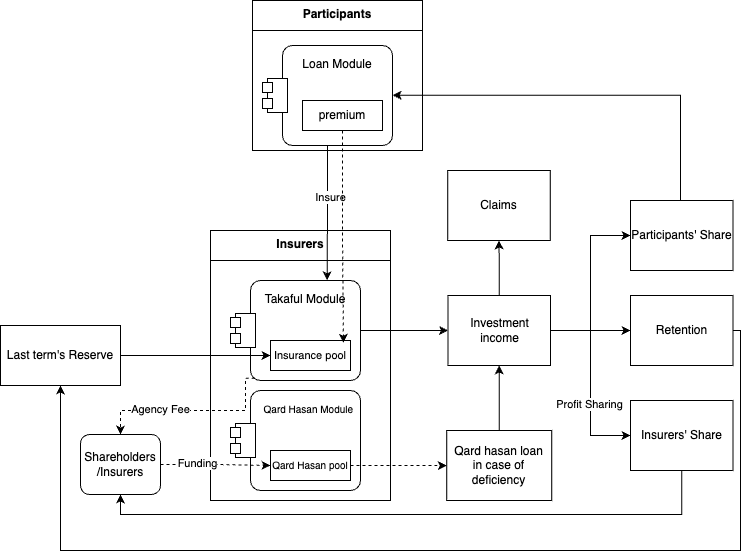

The diagram above was exported from draw.io. Its source (the exported page's mxGraphModel, read from the mxfile embedded in the PNG):
<mxGraphModel dx="1140" dy="761" grid="1" gridSize="10" guides="1" tooltips="1" connect="1" arrows="1" fold="1" page="1" pageScale="1" pageWidth="850" pageHeight="1100" math="0" shadow="0">
  <root>
    <mxCell id="0" />
    <mxCell id="1" parent="0" />
    <mxCell id="gH7p6clATzz_QtIf4WXC-1" value="Insurers" style="swimlane;fontStyle=1;align=center;verticalAlign=top;childLayout=stackLayout;horizontal=1;startSize=30;horizontalStack=0;resizeParent=1;resizeParentMax=0;resizeLast=0;collapsible=0;marginBottom=0;html=1;whiteSpace=wrap;" vertex="1" parent="1">
      <mxGeometry x="260" y="260" width="180" height="270" as="geometry" />
    </mxCell>
    <mxCell id="gH7p6clATzz_QtIf4WXC-3" value="" style="swimlane;fontStyle=1;align=center;verticalAlign=top;horizontal=1;startSize=0;collapsible=0;marginBottom=0;html=1;strokeColor=none;fillColor=none;" vertex="1" parent="gH7p6clATzz_QtIf4WXC-1">
      <mxGeometry y="30" width="180" height="240" as="geometry" />
    </mxCell>
    <mxCell id="gH7p6clATzz_QtIf4WXC-8" value="&amp;nbsp; &amp;nbsp;Takaful Module" style="shape=mxgraph.uml25.actionParams;html=1;align=center;verticalAlign=top;absoluteArcSize=1;arcSize=10;dashed=0;spacingLeft=10;spacingTop=5;whiteSpace=wrap;" vertex="1" parent="gH7p6clATzz_QtIf4WXC-3">
      <mxGeometry x="20" y="20" width="130" height="100" as="geometry" />
    </mxCell>
    <mxCell id="gH7p6clATzz_QtIf4WXC-5" value="&lt;div style=&quot;font-size: 11px;&quot;&gt;&lt;font style=&quot;font-size: 11px;&quot;&gt;Insurance pool&lt;/font&gt;&lt;/div&gt;" style="html=1;align=center;verticalAlign=middle;rotatable=0;whiteSpace=wrap;" vertex="1" parent="gH7p6clATzz_QtIf4WXC-3">
      <mxGeometry width="80" height="30" relative="1" as="geometry">
        <mxPoint x="60" y="80" as="offset" />
      </mxGeometry>
    </mxCell>
    <mxCell id="gH7p6clATzz_QtIf4WXC-9" value="&lt;font style=&quot;font-size: 10px;&quot;&gt;&amp;nbsp; &amp;nbsp; &amp;nbsp;&amp;nbsp;&lt;font style=&quot;font-size: 10px;&quot;&gt;Qard Hasan Module&lt;/font&gt;&lt;/font&gt;" style="shape=mxgraph.uml25.actionParams;html=1;align=center;verticalAlign=top;absoluteArcSize=1;arcSize=10;dashed=0;spacingLeft=10;spacingTop=5;whiteSpace=wrap;" vertex="1" parent="gH7p6clATzz_QtIf4WXC-3">
      <mxGeometry x="20" y="130" width="130" height="100" as="geometry" />
    </mxCell>
    <mxCell id="gH7p6clATzz_QtIf4WXC-4" value="&lt;font style=&quot;font-size: 10px;&quot;&gt;Qard Hasan pool&lt;/font&gt;" style="html=1;align=center;verticalAlign=middle;rotatable=0;whiteSpace=wrap;" vertex="1" parent="gH7p6clATzz_QtIf4WXC-3">
      <mxGeometry width="80" height="30" relative="1" as="geometry">
        <mxPoint x="60" y="190" as="offset" />
      </mxGeometry>
    </mxCell>
    <mxCell id="gH7p6clATzz_QtIf4WXC-23" value="Participants" style="swimlane;fontStyle=1;align=center;verticalAlign=top;childLayout=stackLayout;horizontal=1;startSize=30;horizontalStack=0;resizeParent=1;resizeParentMax=0;resizeLast=0;collapsible=0;marginBottom=0;html=1;whiteSpace=wrap;" vertex="1" parent="1">
      <mxGeometry x="302" y="30" width="170" height="150" as="geometry" />
    </mxCell>
    <mxCell id="gH7p6clATzz_QtIf4WXC-25" value="" style="swimlane;fontStyle=1;align=center;verticalAlign=top;horizontal=1;startSize=0;collapsible=0;marginBottom=0;html=1;strokeColor=none;fillColor=none;" vertex="1" parent="gH7p6clATzz_QtIf4WXC-23">
      <mxGeometry y="30" width="170" height="120" as="geometry" />
    </mxCell>
    <mxCell id="gH7p6clATzz_QtIf4WXC-30" value="&amp;nbsp; &amp;nbsp;Loan Module" style="shape=mxgraph.uml25.actionParams;html=1;align=center;verticalAlign=top;absoluteArcSize=1;arcSize=10;dashed=0;spacingLeft=10;spacingTop=5;whiteSpace=wrap;" vertex="1" parent="gH7p6clATzz_QtIf4WXC-25">
      <mxGeometry x="10" y="15" width="130" height="100" as="geometry" />
    </mxCell>
    <mxCell id="gH7p6clATzz_QtIf4WXC-38" value="&lt;div style=&quot;&quot;&gt;premium&lt;br&gt;&lt;/div&gt;" style="html=1;align=center;verticalAlign=middle;rotatable=0;whiteSpace=wrap;" vertex="1" parent="gH7p6clATzz_QtIf4WXC-25">
      <mxGeometry x="50" y="70" width="80" height="30" as="geometry" />
    </mxCell>
    <mxCell id="gH7p6clATzz_QtIf4WXC-44" style="edgeStyle=orthogonalEdgeStyle;rounded=0;orthogonalLoop=1;jettySize=auto;html=1;entryX=0;entryY=0.5;entryDx=0;entryDy=0;" edge="1" parent="1" source="gH7p6clATzz_QtIf4WXC-39" target="gH7p6clATzz_QtIf4WXC-5">
      <mxGeometry relative="1" as="geometry" />
    </mxCell>
    <mxCell id="gH7p6clATzz_QtIf4WXC-39" value="&lt;br&gt;&#09;&#09;&lt;br&gt;&#09;&lt;br&gt;&#09;&lt;br&gt;&#09;&#09;Last term's&amp;nbsp;&lt;span style=&quot;background-color: initial;&quot;&gt;Reserve&lt;/span&gt;&lt;br&gt;&lt;div title=&quot;Page 10&quot; class=&quot;page&quot;&gt;&lt;div class=&quot;layoutArea&quot;&gt;&lt;br&gt;&lt;span style=&quot;&quot;&gt;&amp;nbsp;&amp;nbsp;&amp;nbsp;&amp;nbsp;&lt;/span&gt;&lt;span style=&quot;&quot;&gt;&amp;nbsp;&amp;nbsp;&amp;nbsp;&amp;nbsp;&lt;/span&gt;&lt;span style=&quot;&quot;&gt;&amp;nbsp;&amp;nbsp;&amp;nbsp;&amp;nbsp;&lt;/span&gt;&lt;/div&gt;&lt;br&gt;&lt;span style=&quot;&quot;&gt;&amp;nbsp;&amp;nbsp;&amp;nbsp;&amp;nbsp;&lt;/span&gt;&lt;span style=&quot;&quot;&gt;&amp;nbsp;&amp;nbsp;&amp;nbsp;&amp;nbsp;&lt;/span&gt;&lt;/div&gt;" style="rounded=0;whiteSpace=wrap;html=1;" vertex="1" parent="1">
      <mxGeometry x="50" y="355" width="120" height="60" as="geometry" />
    </mxCell>
    <mxCell id="gH7p6clATzz_QtIf4WXC-45" style="edgeStyle=orthogonalEdgeStyle;rounded=0;orthogonalLoop=1;jettySize=auto;html=1;entryX=0.743;entryY=-0.001;entryDx=0;entryDy=0;entryPerimeter=0;" edge="1" parent="1" source="gH7p6clATzz_QtIf4WXC-30" target="gH7p6clATzz_QtIf4WXC-8">
      <mxGeometry relative="1" as="geometry" />
    </mxCell>
    <mxCell id="gH7p6clATzz_QtIf4WXC-49" value="Insure" style="edgeLabel;html=1;align=center;verticalAlign=middle;resizable=0;points=[];" vertex="1" connectable="0" parent="gH7p6clATzz_QtIf4WXC-45">
      <mxGeometry x="-0.2487" y="2" relative="1" as="geometry">
        <mxPoint as="offset" />
      </mxGeometry>
    </mxCell>
    <mxCell id="gH7p6clATzz_QtIf4WXC-47" style="edgeStyle=orthogonalEdgeStyle;rounded=0;orthogonalLoop=1;jettySize=auto;html=1;entryX=0.912;entryY=0.075;entryDx=0;entryDy=0;entryPerimeter=0;dashed=1;" edge="1" parent="1" source="gH7p6clATzz_QtIf4WXC-38" target="gH7p6clATzz_QtIf4WXC-5">
      <mxGeometry relative="1" as="geometry" />
    </mxCell>
    <mxCell id="gH7p6clATzz_QtIf4WXC-59" style="edgeStyle=orthogonalEdgeStyle;rounded=0;orthogonalLoop=1;jettySize=auto;html=1;entryX=0.5;entryY=1;entryDx=0;entryDy=0;" edge="1" parent="1" source="gH7p6clATzz_QtIf4WXC-48" target="gH7p6clATzz_QtIf4WXC-57">
      <mxGeometry relative="1" as="geometry" />
    </mxCell>
    <mxCell id="gH7p6clATzz_QtIf4WXC-62" style="edgeStyle=orthogonalEdgeStyle;rounded=0;orthogonalLoop=1;jettySize=auto;html=1;entryX=0;entryY=0.5;entryDx=0;entryDy=0;" edge="1" parent="1">
      <mxGeometry relative="1" as="geometry">
        <mxPoint x="600" y="360" as="sourcePoint" />
        <mxPoint x="680" y="360.0000000000001" as="targetPoint" />
      </mxGeometry>
    </mxCell>
    <mxCell id="gH7p6clATzz_QtIf4WXC-65" style="edgeStyle=orthogonalEdgeStyle;rounded=0;orthogonalLoop=1;jettySize=auto;html=1;entryX=0;entryY=0.5;entryDx=0;entryDy=0;" edge="1" parent="1" source="gH7p6clATzz_QtIf4WXC-48" target="gH7p6clATzz_QtIf4WXC-63">
      <mxGeometry relative="1" as="geometry" />
    </mxCell>
    <mxCell id="gH7p6clATzz_QtIf4WXC-66" style="edgeStyle=orthogonalEdgeStyle;rounded=0;orthogonalLoop=1;jettySize=auto;html=1;entryX=0;entryY=0.5;entryDx=0;entryDy=0;" edge="1" parent="1" source="gH7p6clATzz_QtIf4WXC-48" target="gH7p6clATzz_QtIf4WXC-64">
      <mxGeometry relative="1" as="geometry" />
    </mxCell>
    <mxCell id="gH7p6clATzz_QtIf4WXC-71" value="&lt;div&gt;Profit Sharing&lt;/div&gt;" style="edgeLabel;html=1;align=center;verticalAlign=middle;resizable=0;points=[];" vertex="1" connectable="0" parent="gH7p6clATzz_QtIf4WXC-66">
      <mxGeometry x="0.2162" y="-2" relative="1" as="geometry">
        <mxPoint y="1" as="offset" />
      </mxGeometry>
    </mxCell>
    <mxCell id="gH7p6clATzz_QtIf4WXC-48" value="&lt;br&gt;&lt;span style=&quot;background-color: initial;&quot;&gt;Investment&lt;br&gt;income&lt;/span&gt;&lt;span style=&quot;background-color: initial;&quot;&gt;&lt;br&gt;&lt;/span&gt;&lt;div title=&quot;Page 10&quot; class=&quot;page&quot;&gt;&lt;span style=&quot;&quot;&gt;&amp;nbsp;&amp;nbsp;&amp;nbsp;&amp;nbsp;&lt;/span&gt;&lt;span style=&quot;&quot;&gt;&amp;nbsp;&amp;nbsp;&amp;nbsp;&amp;nbsp;&lt;/span&gt;&lt;/div&gt;" style="rounded=0;whiteSpace=wrap;html=1;" vertex="1" parent="1">
      <mxGeometry x="497.5" y="325" width="102.5" height="70" as="geometry" />
    </mxCell>
    <mxCell id="gH7p6clATzz_QtIf4WXC-51" style="edgeStyle=orthogonalEdgeStyle;rounded=0;orthogonalLoop=1;jettySize=auto;html=1;dashed=1;" edge="1" parent="1" source="gH7p6clATzz_QtIf4WXC-50" target="gH7p6clATzz_QtIf4WXC-4">
      <mxGeometry relative="1" as="geometry" />
    </mxCell>
    <mxCell id="gH7p6clATzz_QtIf4WXC-52" value="Funding" style="edgeLabel;html=1;align=center;verticalAlign=middle;resizable=0;points=[];" vertex="1" connectable="0" parent="gH7p6clATzz_QtIf4WXC-51">
      <mxGeometry x="-0.3464" y="2" relative="1" as="geometry">
        <mxPoint as="offset" />
      </mxGeometry>
    </mxCell>
    <mxCell id="gH7p6clATzz_QtIf4WXC-50" value="Shareholders&lt;br&gt;/Insurers" style="rounded=1;whiteSpace=wrap;html=1;" vertex="1" parent="1">
      <mxGeometry x="130" y="464" width="80" height="60" as="geometry" />
    </mxCell>
    <mxCell id="gH7p6clATzz_QtIf4WXC-53" style="edgeStyle=orthogonalEdgeStyle;rounded=0;orthogonalLoop=1;jettySize=auto;html=1;exitX=0.186;exitY=0.978;exitDx=0;exitDy=0;exitPerimeter=0;dashed=1;" edge="1" parent="1" source="gH7p6clATzz_QtIf4WXC-8" target="gH7p6clATzz_QtIf4WXC-50">
      <mxGeometry relative="1" as="geometry">
        <Array as="points">
          <mxPoint x="295" y="408" />
          <mxPoint x="295" y="440" />
          <mxPoint x="170" y="440" />
        </Array>
      </mxGeometry>
    </mxCell>
    <mxCell id="gH7p6clATzz_QtIf4WXC-54" value="Agency Fee" style="edgeLabel;html=1;align=center;verticalAlign=middle;resizable=0;points=[];" vertex="1" connectable="0" parent="gH7p6clATzz_QtIf4WXC-53">
      <mxGeometry x="0.3249" y="-2" relative="1" as="geometry">
        <mxPoint as="offset" />
      </mxGeometry>
    </mxCell>
    <mxCell id="gH7p6clATzz_QtIf4WXC-60" style="edgeStyle=orthogonalEdgeStyle;rounded=0;orthogonalLoop=1;jettySize=auto;html=1;entryX=0.5;entryY=1;entryDx=0;entryDy=0;" edge="1" parent="1" source="gH7p6clATzz_QtIf4WXC-56" target="gH7p6clATzz_QtIf4WXC-48">
      <mxGeometry relative="1" as="geometry" />
    </mxCell>
    <mxCell id="gH7p6clATzz_QtIf4WXC-56" value="Qard hasan loan&lt;br&gt;in case of deficiency" style="rounded=0;whiteSpace=wrap;html=1;" vertex="1" parent="1">
      <mxGeometry x="496.25" y="460" width="105" height="70" as="geometry" />
    </mxCell>
    <mxCell id="gH7p6clATzz_QtIf4WXC-57" value="&lt;span style=&quot;background-color: initial;&quot;&gt;Claims&lt;/span&gt;" style="rounded=0;whiteSpace=wrap;html=1;" vertex="1" parent="1">
      <mxGeometry x="497.25" y="200" width="102.5" height="70" as="geometry" />
    </mxCell>
    <mxCell id="gH7p6clATzz_QtIf4WXC-58" style="edgeStyle=orthogonalEdgeStyle;rounded=0;orthogonalLoop=1;jettySize=auto;html=1;entryX=0;entryY=0.5;entryDx=0;entryDy=0;dashed=1;" edge="1" parent="1" source="gH7p6clATzz_QtIf4WXC-4" target="gH7p6clATzz_QtIf4WXC-56">
      <mxGeometry relative="1" as="geometry" />
    </mxCell>
    <mxCell id="gH7p6clATzz_QtIf4WXC-61" style="edgeStyle=orthogonalEdgeStyle;rounded=0;orthogonalLoop=1;jettySize=auto;html=1;entryX=0;entryY=0.5;entryDx=0;entryDy=0;" edge="1" parent="1" source="gH7p6clATzz_QtIf4WXC-8" target="gH7p6clATzz_QtIf4WXC-48">
      <mxGeometry relative="1" as="geometry" />
    </mxCell>
    <mxCell id="gH7p6clATzz_QtIf4WXC-63" value="Participants' Share" style="rounded=0;whiteSpace=wrap;html=1;" vertex="1" parent="1">
      <mxGeometry x="680" y="230" width="102.5" height="70" as="geometry" />
    </mxCell>
    <mxCell id="gH7p6clATzz_QtIf4WXC-68" style="edgeStyle=orthogonalEdgeStyle;rounded=0;orthogonalLoop=1;jettySize=auto;html=1;entryX=0.5;entryY=1;entryDx=0;entryDy=0;" edge="1" parent="1" source="gH7p6clATzz_QtIf4WXC-64" target="gH7p6clATzz_QtIf4WXC-50">
      <mxGeometry relative="1" as="geometry">
        <Array as="points">
          <mxPoint x="731" y="544" />
          <mxPoint x="170" y="544" />
        </Array>
      </mxGeometry>
    </mxCell>
    <mxCell id="gH7p6clATzz_QtIf4WXC-64" value="Insurers' Share" style="rounded=0;whiteSpace=wrap;html=1;" vertex="1" parent="1">
      <mxGeometry x="680" y="430" width="102.5" height="70" as="geometry" />
    </mxCell>
    <mxCell id="gH7p6clATzz_QtIf4WXC-67" style="edgeStyle=orthogonalEdgeStyle;rounded=0;orthogonalLoop=1;jettySize=auto;html=1;entryX=1;entryY=0.497;entryDx=0;entryDy=0;entryPerimeter=0;" edge="1" parent="1" source="gH7p6clATzz_QtIf4WXC-63" target="gH7p6clATzz_QtIf4WXC-30">
      <mxGeometry relative="1" as="geometry">
        <Array as="points">
          <mxPoint x="730" y="125" />
        </Array>
      </mxGeometry>
    </mxCell>
    <mxCell id="gH7p6clATzz_QtIf4WXC-70" style="edgeStyle=orthogonalEdgeStyle;rounded=0;orthogonalLoop=1;jettySize=auto;html=1;entryX=0.5;entryY=1;entryDx=0;entryDy=0;exitX=1;exitY=0.5;exitDx=0;exitDy=0;" edge="1" parent="1" source="gH7p6clATzz_QtIf4WXC-69" target="gH7p6clATzz_QtIf4WXC-39">
      <mxGeometry relative="1" as="geometry">
        <Array as="points">
          <mxPoint x="790" y="360" />
          <mxPoint x="790" y="580" />
          <mxPoint x="110" y="580" />
        </Array>
      </mxGeometry>
    </mxCell>
    <mxCell id="gH7p6clATzz_QtIf4WXC-69" value="Retention" style="rounded=0;whiteSpace=wrap;html=1;" vertex="1" parent="1">
      <mxGeometry x="680" y="325" width="102.5" height="70" as="geometry" />
    </mxCell>
  </root>
</mxGraphModel>